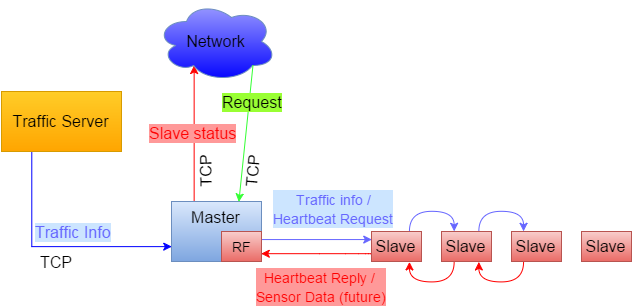

The diagram above was exported from draw.io. Its source (the exported page's mxGraphModel, read from the mxfile embedded in the PNG):
<mxGraphModel dx="1035" dy="499" grid="1" gridSize="10" guides="1" tooltips="1" connect="1" arrows="1" fold="1" page="1" pageScale="1" pageWidth="826" pageHeight="1169" background="#ffffff" math="0">
  <root>
    <mxCell id="0" />
    <mxCell id="1" parent="0" />
    <mxCell id="34" style="edgeStyle=orthogonalEdgeStyle;rounded=0;html=1;exitX=0.25;exitY=1;entryX=0;entryY=0.75;startArrow=none;startFill=0;jettySize=auto;orthogonalLoop=1;strokeColor=#0000FF;fontSize=16;fontColor=#000000;" parent="1" source="2" target="3" edge="1">
      <mxGeometry relative="1" as="geometry" />
    </mxCell>
    <mxCell id="35" value="&lt;font color=&quot;#6666ff&quot;&gt;Traffic Info&lt;/font&gt;" style="text;html=1;resizable=0;points=[];;align=left;verticalAlign=middle;labelBackgroundColor=#CCE5FF;fontSize=16;fontColor=#6666FF;labelPosition=right;verticalLabelPosition=middle;labelBorderColor=none;rotation=0;" parent="34" vertex="1" connectable="0">
      <mxGeometry x="-0.0888" y="3" relative="1" as="geometry">
        <mxPoint x="-10" y="-12" as="offset" />
      </mxGeometry>
    </mxCell>
    <mxCell id="48" value="TCP" style="text;html=1;resizable=0;points=[];;align=center;verticalAlign=middle;labelBackgroundColor=#ffffff;fontSize=16;fontColor=#000000;rotation=0;" parent="34" vertex="1" connectable="0">
      <mxGeometry x="0.0178" y="2" relative="1" as="geometry">
        <mxPoint x="-1" y="17" as="offset" />
      </mxGeometry>
    </mxCell>
    <mxCell id="2" value="Traffic Server" style="whiteSpace=wrap;html=1;fontSize=16;fontColor=#000000;labelBackgroundColor=none;plain-orange" parent="1" vertex="1">
      <mxGeometry x="30" y="200" width="120" height="60" as="geometry" />
    </mxCell>
    <mxCell id="40" style="html=1;exitX=0.25;exitY=0;startArrow=none;startFill=0;jettySize=auto;orthogonalLoop=1;strokeColor=#FF0000;fontSize=16;fontColor=#000000;rounded=0;entryX=0.31;entryY=0.8;entryPerimeter=0;" parent="1" source="3" target="43" edge="1">
      <mxGeometry relative="1" as="geometry">
        <mxPoint x="160" y="210" as="targetPoint" />
      </mxGeometry>
    </mxCell>
    <mxCell id="44" value="&lt;span style=&quot;background-color: rgb(255 , 153 , 153)&quot;&gt;Slave status&lt;/span&gt;" style="text;resizable=0;points=[];;align=center;verticalAlign=middle;labelBackgroundColor=#FF9999;fontSize=16;fontColor=#FF0000;rotation=0;html=1;" parent="40" vertex="1" connectable="0">
      <mxGeometry x="0.3453" relative="1" as="geometry">
        <mxPoint x="-2" y="22" as="offset" />
      </mxGeometry>
    </mxCell>
    <mxCell id="45" value="TCP" style="text;html=1;resizable=0;points=[];;align=center;verticalAlign=middle;labelBackgroundColor=none;fontSize=16;fontColor=#000000;rotation=-91;" parent="40" vertex="1" connectable="0">
      <mxGeometry x="0.2992" y="-1" relative="1" as="geometry">
        <mxPoint x="10" y="58" as="offset" />
      </mxGeometry>
    </mxCell>
    <mxCell id="3" value="&lt;div style=&quot;text-align: left&quot;&gt;&lt;span style=&quot;line-height: 1.2&quot;&gt;Master&lt;/span&gt;&lt;/div&gt;" style="whiteSpace=wrap;html=1;fontSize=16;fontColor=#000000;verticalAlign=top;align=center;plain-blue" parent="1" vertex="1">
      <mxGeometry x="200" y="310" width="90" height="60" as="geometry" />
    </mxCell>
    <mxCell id="13" style="edgeStyle=orthogonalEdgeStyle;curved=1;html=1;exitX=0.75;exitY=0;entryX=0.25;entryY=0;jettySize=auto;orthogonalLoop=1;fontSize=16;fontColor=#FF0000;strokeColor=#6666FF;" parent="1" source="4" target="5" edge="1">
      <mxGeometry relative="1" as="geometry" />
    </mxCell>
    <mxCell id="36" value="&lt;font style=&quot;font-size: 14px&quot;&gt;Traffic info /&lt;br&gt;Heartbeat Request&lt;/font&gt;" style="text;html=1;resizable=0;points=[];;align=center;verticalAlign=bottom;labelBackgroundColor=#CCE5FF;fontSize=16;fontColor=#6666FF;labelPosition=center;verticalLabelPosition=top;spacing=5;" parent="13" vertex="1" connectable="0">
      <mxGeometry x="0.2941" y="-4" relative="1" as="geometry">
        <mxPoint x="-112" y="16" as="offset" />
      </mxGeometry>
    </mxCell>
    <mxCell id="23" style="edgeStyle=orthogonalEdgeStyle;curved=1;html=1;exitX=0;exitY=0.75;entryX=1;entryY=0.75;jettySize=auto;orthogonalLoop=1;fontSize=16;fontColor=#FF0000;strokeColor=#FF0000;" parent="1" source="4" target="24" edge="1">
      <mxGeometry relative="1" as="geometry" />
    </mxCell>
    <mxCell id="4" value="Slave" style="whiteSpace=wrap;html=1;fontSize=16;fontColor=#000000;plain-red" parent="1" vertex="1">
      <mxGeometry x="400" y="340" width="50" height="30" as="geometry" />
    </mxCell>
    <mxCell id="22" style="edgeStyle=orthogonalEdgeStyle;curved=1;html=1;exitX=0.25;exitY=1;entryX=0.75;entryY=1;jettySize=auto;orthogonalLoop=1;fontSize=16;fontColor=#FF0000;strokeColor=#FF0000;" parent="1" source="5" target="4" edge="1">
      <mxGeometry relative="1" as="geometry" />
    </mxCell>
    <mxCell id="37" value="&lt;font style=&quot;font-size: 14px&quot; color=&quot;#ff0000&quot;&gt;Heartbeat Reply /&amp;nbsp;&lt;/font&gt;&lt;div&gt;&lt;font style=&quot;font-size: 14px&quot; color=&quot;#ff0000&quot;&gt;Sensor Data (future)&lt;/font&gt;&lt;/div&gt;" style="text;html=1;resizable=0;points=[];;align=center;verticalAlign=top;labelBackgroundColor=#FF9999;fontSize=16;fontColor=#FF0000;labelPosition=center;verticalLabelPosition=bottom;" parent="22" vertex="1" connectable="0">
      <mxGeometry x="-0.5294" y="-12" relative="1" as="geometry">
        <mxPoint x="-133" y="-8" as="offset" />
      </mxGeometry>
    </mxCell>
    <mxCell id="5" value="Slave" style="whiteSpace=wrap;html=1;fontSize=16;fontColor=#000000;plain-red" parent="1" vertex="1">
      <mxGeometry x="470" y="340" width="50" height="30" as="geometry" />
    </mxCell>
    <mxCell id="25" style="edgeStyle=orthogonalEdgeStyle;curved=1;html=1;entryX=0;entryY=0.25;jettySize=auto;orthogonalLoop=1;fontSize=16;fontColor=#FF0000;strokeColor=#6666FF;exitX=1;exitY=0.25;" parent="1" source="24" target="4" edge="1">
      <mxGeometry relative="1" as="geometry">
        <mxPoint x="290" y="355" as="sourcePoint" />
        <Array as="points" />
      </mxGeometry>
    </mxCell>
    <mxCell id="24" value="&lt;font style=&quot;font-size: 14px&quot;&gt;RF&lt;/font&gt;" style="whiteSpace=wrap;html=1;fontSize=16;fontColor=#000000;plain-red" parent="1" vertex="1">
      <mxGeometry x="250" y="340" width="40" height="30" as="geometry" />
    </mxCell>
    <mxCell id="43" value="Network" style="ellipse;shape=cloud;whiteSpace=wrap;html=1;fontSize=16;fontColor=#000000;align=center;plain-blue;gradientColor=#0000FF;fillColor=#9999FF;" parent="1" vertex="1">
      <mxGeometry x="185" y="110" width="120" height="80" as="geometry" />
    </mxCell>
    <mxCell id="49" value="" style="endArrow=classic;html=1;strokeColor=#33FF33;fontSize=16;fontColor=#000000;entryX=0.75;entryY=0;exitX=0.8;exitY=0.8;exitPerimeter=0;" parent="1" source="43" target="3" edge="1">
      <mxGeometry width="50" height="50" relative="1" as="geometry">
        <mxPoint x="110" y="270" as="sourcePoint" />
        <mxPoint x="160" y="220" as="targetPoint" />
      </mxGeometry>
    </mxCell>
    <mxCell id="51" value="TCP" style="text;html=1;resizable=0;points=[];;align=center;verticalAlign=middle;labelBackgroundColor=none;fontSize=16;fontColor=#000000;rotation=-85;" parent="49" vertex="1" connectable="0">
      <mxGeometry x="0.0305" relative="1" as="geometry">
        <mxPoint x="6" y="36" as="offset" />
      </mxGeometry>
    </mxCell>
    <mxCell id="52" value="Request" style="text;html=1;resizable=0;points=[];;align=center;verticalAlign=middle;labelBackgroundColor=#99FF33;fontSize=16;fontColor=#000000;rotation=0;" parent="49" vertex="1" connectable="0">
      <mxGeometry x="-0.3812" y="5" relative="1" as="geometry">
        <mxPoint x="-2" y="-7" as="offset" />
      </mxGeometry>
    </mxCell>
    <mxCell id="55" style="edgeStyle=orthogonalEdgeStyle;curved=1;html=1;exitX=0.75;exitY=0;entryX=0.25;entryY=0;jettySize=auto;orthogonalLoop=1;fontSize=16;fontColor=#FF0000;strokeColor=#6666FF;" edge="1" target="59" parent="1" source="5">
      <mxGeometry x="448" y="330" as="geometry">
        <mxPoint x="448" y="350" as="sourcePoint" />
      </mxGeometry>
    </mxCell>
    <mxCell id="57" style="edgeStyle=orthogonalEdgeStyle;curved=1;html=1;exitX=0.25;exitY=1;entryX=0.75;entryY=1;jettySize=auto;orthogonalLoop=1;fontSize=16;fontColor=#FF0000;strokeColor=#FF0000;" edge="1" source="59" parent="1" target="5">
      <mxGeometry x="448" y="380" as="geometry">
        <mxPoint x="448" y="380" as="targetPoint" />
      </mxGeometry>
    </mxCell>
    <mxCell id="59" value="Slave" style="whiteSpace=wrap;html=1;fontSize=16;fontColor=#000000;plain-red" vertex="1" parent="1">
      <mxGeometry x="540" y="340" width="50" height="30" as="geometry" />
    </mxCell>
    <mxCell id="61" value="Slave" style="whiteSpace=wrap;html=1;fontSize=16;fontColor=#000000;plain-red" vertex="1" parent="1">
      <mxGeometry x="610" y="340" width="50" height="30" as="geometry" />
    </mxCell>
  </root>
</mxGraphModel>